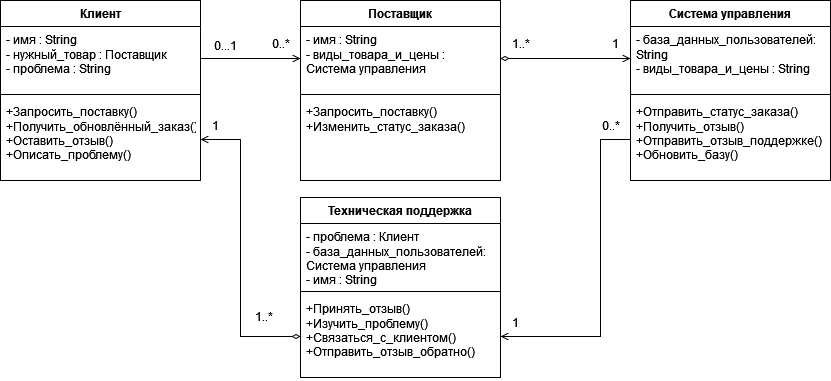

The diagram above was exported from draw.io. Its source (the exported page's mxGraphModel, read from the mxfile embedded in the PNG):
<mxGraphModel dx="2668" dy="781" grid="1" gridSize="10" guides="1" tooltips="1" connect="1" arrows="1" fold="1" page="0" pageScale="1" pageWidth="850" pageHeight="1100" math="0" shadow="0">
  <root>
    <mxCell id="0" />
    <mxCell id="1" parent="0" />
    <mxCell id="vuGa5sZZ2P9nzirgJzsH-1" value="Система управления" style="swimlane;fontStyle=1;align=center;verticalAlign=top;childLayout=stackLayout;horizontal=1;startSize=26;horizontalStack=0;resizeParent=1;resizeParentMax=0;resizeLast=0;collapsible=1;marginBottom=0;whiteSpace=wrap;html=1;" parent="1" vertex="1">
      <mxGeometry x="-1060" y="340" width="200" height="180" as="geometry" />
    </mxCell>
    <mxCell id="vuGa5sZZ2P9nzirgJzsH-2" value="&lt;div&gt;- база_данных_пользователей: String&lt;/div&gt;&lt;div&gt;&lt;div&gt;&lt;div&gt;- виды_товара_и_цены : String&lt;/div&gt;&lt;/div&gt;&lt;/div&gt;" style="text;strokeColor=none;fillColor=none;align=left;verticalAlign=top;spacingLeft=4;spacingRight=4;overflow=hidden;rotatable=0;points=[[0,0.5],[1,0.5]];portConstraint=eastwest;whiteSpace=wrap;html=1;" parent="vuGa5sZZ2P9nzirgJzsH-1" vertex="1">
      <mxGeometry y="26" width="200" height="64" as="geometry" />
    </mxCell>
    <mxCell id="vuGa5sZZ2P9nzirgJzsH-3" value="" style="line;strokeWidth=1;fillColor=none;align=left;verticalAlign=middle;spacingTop=-1;spacingLeft=3;spacingRight=3;rotatable=0;labelPosition=right;points=[];portConstraint=eastwest;strokeColor=inherit;" parent="vuGa5sZZ2P9nzirgJzsH-1" vertex="1">
      <mxGeometry y="90" width="200" height="8" as="geometry" />
    </mxCell>
    <mxCell id="vuGa5sZZ2P9nzirgJzsH-4" value="&lt;div&gt;&lt;div&gt;+Отправить_статус_заказа()&lt;/div&gt;&lt;/div&gt;&lt;div&gt;&lt;div&gt;+Получить_отзыв()&lt;/div&gt;&lt;div&gt;+Отправить_отзыв_поддержке()&lt;/div&gt;&lt;div&gt;+Обновить_базу()&lt;/div&gt;&lt;/div&gt;" style="text;strokeColor=none;fillColor=none;align=left;verticalAlign=top;spacingLeft=4;spacingRight=4;overflow=hidden;rotatable=0;points=[[0,0.5],[1,0.5]];portConstraint=eastwest;whiteSpace=wrap;html=1;" parent="vuGa5sZZ2P9nzirgJzsH-1" vertex="1">
      <mxGeometry y="98" width="200" height="82" as="geometry" />
    </mxCell>
    <mxCell id="vuGa5sZZ2P9nzirgJzsH-5" value="Поставщик" style="swimlane;fontStyle=1;align=center;verticalAlign=top;childLayout=stackLayout;horizontal=1;startSize=26;horizontalStack=0;resizeParent=1;resizeParentMax=0;resizeLast=0;collapsible=1;marginBottom=0;whiteSpace=wrap;html=1;" parent="1" vertex="1">
      <mxGeometry x="-1390" y="340" width="200" height="180" as="geometry" />
    </mxCell>
    <mxCell id="vuGa5sZZ2P9nzirgJzsH-6" value="&lt;div&gt;- имя : String&lt;/div&gt;&lt;div&gt;&lt;div&gt;&lt;div&gt;&lt;div&gt;&lt;div&gt;-&amp;nbsp;виды_товара_и_цены : Система управления&lt;/div&gt;&lt;/div&gt;&lt;/div&gt;&lt;/div&gt;&lt;/div&gt;" style="text;strokeColor=none;fillColor=none;align=left;verticalAlign=top;spacingLeft=4;spacingRight=4;overflow=hidden;rotatable=0;points=[[0,0.5],[1,0.5]];portConstraint=eastwest;whiteSpace=wrap;html=1;" parent="vuGa5sZZ2P9nzirgJzsH-5" vertex="1">
      <mxGeometry y="26" width="200" height="64" as="geometry" />
    </mxCell>
    <mxCell id="vuGa5sZZ2P9nzirgJzsH-7" value="" style="line;strokeWidth=1;fillColor=none;align=left;verticalAlign=middle;spacingTop=-1;spacingLeft=3;spacingRight=3;rotatable=0;labelPosition=right;points=[];portConstraint=eastwest;strokeColor=inherit;" parent="vuGa5sZZ2P9nzirgJzsH-5" vertex="1">
      <mxGeometry y="90" width="200" height="8" as="geometry" />
    </mxCell>
    <mxCell id="vuGa5sZZ2P9nzirgJzsH-8" value="&lt;div&gt;&lt;div&gt;+Запросить_поставку()&lt;/div&gt;&lt;/div&gt;&lt;div&gt;+Изменить_статус_заказа()&lt;/div&gt;&lt;div&gt;&lt;br&gt;&lt;/div&gt;" style="text;strokeColor=none;fillColor=none;align=left;verticalAlign=top;spacingLeft=4;spacingRight=4;overflow=hidden;rotatable=0;points=[[0,0.5],[1,0.5]];portConstraint=eastwest;whiteSpace=wrap;html=1;" parent="vuGa5sZZ2P9nzirgJzsH-5" vertex="1">
      <mxGeometry y="98" width="200" height="82" as="geometry" />
    </mxCell>
    <mxCell id="vuGa5sZZ2P9nzirgJzsH-9" value="Клиент" style="swimlane;fontStyle=1;align=center;verticalAlign=top;childLayout=stackLayout;horizontal=1;startSize=26;horizontalStack=0;resizeParent=1;resizeParentMax=0;resizeLast=0;collapsible=1;marginBottom=0;whiteSpace=wrap;html=1;" parent="1" vertex="1">
      <mxGeometry x="-1690" y="340" width="200" height="180" as="geometry" />
    </mxCell>
    <mxCell id="vuGa5sZZ2P9nzirgJzsH-10" value="&lt;div&gt;- имя : String&lt;/div&gt;&lt;div&gt;&lt;div&gt;&lt;div&gt;- нужный_товар : Поставщик&lt;/div&gt;&lt;div&gt;&lt;div&gt;- проблема : String&lt;/div&gt;&lt;/div&gt;&lt;/div&gt;&lt;/div&gt;" style="text;strokeColor=none;fillColor=none;align=left;verticalAlign=top;spacingLeft=4;spacingRight=4;overflow=hidden;rotatable=0;points=[[0,0.5],[1,0.5]];portConstraint=eastwest;whiteSpace=wrap;html=1;" parent="vuGa5sZZ2P9nzirgJzsH-9" vertex="1">
      <mxGeometry y="26" width="200" height="64" as="geometry" />
    </mxCell>
    <mxCell id="vuGa5sZZ2P9nzirgJzsH-11" value="" style="line;strokeWidth=1;fillColor=none;align=left;verticalAlign=middle;spacingTop=-1;spacingLeft=3;spacingRight=3;rotatable=0;labelPosition=right;points=[];portConstraint=eastwest;strokeColor=inherit;" parent="vuGa5sZZ2P9nzirgJzsH-9" vertex="1">
      <mxGeometry y="90" width="200" height="8" as="geometry" />
    </mxCell>
    <mxCell id="vuGa5sZZ2P9nzirgJzsH-12" value="&lt;div&gt;+Запросить_поставку()&lt;/div&gt;&lt;div&gt;&lt;div&gt;+Получить_обновлённый_заказ()&lt;/div&gt;&lt;/div&gt;&lt;div&gt;+Оставить_отзыв()&lt;/div&gt;&lt;div&gt;&lt;div&gt;+Описать_проблему()&lt;/div&gt;&lt;/div&gt;" style="text;strokeColor=none;fillColor=none;align=left;verticalAlign=top;spacingLeft=4;spacingRight=4;overflow=hidden;rotatable=0;points=[[0,0.5],[1,0.5]];portConstraint=eastwest;whiteSpace=wrap;html=1;" parent="vuGa5sZZ2P9nzirgJzsH-9" vertex="1">
      <mxGeometry y="98" width="200" height="82" as="geometry" />
    </mxCell>
    <mxCell id="vuGa5sZZ2P9nzirgJzsH-13" style="edgeStyle=orthogonalEdgeStyle;rounded=0;orthogonalLoop=1;jettySize=auto;html=1;entryX=1;entryY=0.5;entryDx=0;entryDy=0;strokeWidth=1;endArrow=open;endFill=0;startArrow=diamondThin;startFill=0;exitX=0;exitY=0.5;exitDx=0;exitDy=0;" parent="1" target="vuGa5sZZ2P9nzirgJzsH-12" edge="1" source="vuGa5sZZ2P9nzirgJzsH-17">
      <mxGeometry relative="1" as="geometry">
        <mxPoint x="-1450" y="670" as="sourcePoint" />
        <mxPoint x="-1480" y="480" as="targetPoint" />
        <Array as="points">
          <mxPoint x="-1450" y="676" />
          <mxPoint x="-1450" y="479" />
        </Array>
      </mxGeometry>
    </mxCell>
    <mxCell id="vuGa5sZZ2P9nzirgJzsH-14" value="Техническая поддержка" style="swimlane;fontStyle=1;align=center;verticalAlign=top;childLayout=stackLayout;horizontal=1;startSize=26;horizontalStack=0;resizeParent=1;resizeParentMax=0;resizeLast=0;collapsible=1;marginBottom=0;whiteSpace=wrap;html=1;" parent="1" vertex="1">
      <mxGeometry x="-1390" y="537" width="200" height="180" as="geometry" />
    </mxCell>
    <mxCell id="vuGa5sZZ2P9nzirgJzsH-15" value="&lt;div&gt;- проблема : Клиент&lt;/div&gt;&lt;div&gt;&lt;div&gt;&lt;div&gt;- база_данных_пользователей: Система управления&lt;div&gt;&lt;div&gt;- имя : String&lt;/div&gt;&lt;/div&gt;&lt;/div&gt;&lt;/div&gt;&lt;/div&gt;" style="text;strokeColor=none;fillColor=none;align=left;verticalAlign=top;spacingLeft=4;spacingRight=4;overflow=hidden;rotatable=0;points=[[0,0.5],[1,0.5]];portConstraint=eastwest;whiteSpace=wrap;html=1;" parent="vuGa5sZZ2P9nzirgJzsH-14" vertex="1">
      <mxGeometry y="26" width="200" height="64" as="geometry" />
    </mxCell>
    <mxCell id="vuGa5sZZ2P9nzirgJzsH-16" value="" style="line;strokeWidth=1;fillColor=none;align=left;verticalAlign=middle;spacingTop=-1;spacingLeft=3;spacingRight=3;rotatable=0;labelPosition=right;points=[];portConstraint=eastwest;strokeColor=inherit;" parent="vuGa5sZZ2P9nzirgJzsH-14" vertex="1">
      <mxGeometry y="90" width="200" height="8" as="geometry" />
    </mxCell>
    <mxCell id="vuGa5sZZ2P9nzirgJzsH-17" value="&lt;div&gt;+Принять_отзыв()&lt;/div&gt;&lt;div&gt;+Изучить_проблему()&lt;/div&gt;&lt;div&gt;&lt;div&gt;+Связаться_с_клиентом()&lt;/div&gt;&lt;/div&gt;&lt;div&gt;&lt;div&gt;+Отправить_отзыв_обратно()&lt;/div&gt;&lt;/div&gt;" style="text;strokeColor=none;fillColor=none;align=left;verticalAlign=top;spacingLeft=4;spacingRight=4;overflow=hidden;rotatable=0;points=[[0,0.5],[1,0.5]];portConstraint=eastwest;whiteSpace=wrap;html=1;" parent="vuGa5sZZ2P9nzirgJzsH-14" vertex="1">
      <mxGeometry y="98" width="200" height="82" as="geometry" />
    </mxCell>
    <mxCell id="vuGa5sZZ2P9nzirgJzsH-18" style="edgeStyle=orthogonalEdgeStyle;rounded=0;orthogonalLoop=1;jettySize=auto;html=1;exitX=1;exitY=0.5;exitDx=0;exitDy=0;entryX=0;entryY=0.5;entryDx=0;entryDy=0;strokeWidth=1;endArrow=open;endFill=0;" parent="1" source="vuGa5sZZ2P9nzirgJzsH-10" target="vuGa5sZZ2P9nzirgJzsH-6" edge="1">
      <mxGeometry relative="1" as="geometry" />
    </mxCell>
    <mxCell id="vuGa5sZZ2P9nzirgJzsH-19" style="edgeStyle=orthogonalEdgeStyle;rounded=0;orthogonalLoop=1;jettySize=auto;html=1;exitX=1;exitY=0.5;exitDx=0;exitDy=0;entryX=0;entryY=0.5;entryDx=0;entryDy=0;endArrow=open;endFill=0;startArrow=diamondThin;startFill=0;" parent="1" source="vuGa5sZZ2P9nzirgJzsH-6" target="vuGa5sZZ2P9nzirgJzsH-2" edge="1">
      <mxGeometry relative="1" as="geometry" />
    </mxCell>
    <mxCell id="vuGa5sZZ2P9nzirgJzsH-20" style="edgeStyle=orthogonalEdgeStyle;rounded=0;orthogonalLoop=1;jettySize=auto;html=1;exitX=0;exitY=0.5;exitDx=0;exitDy=0;entryX=1;entryY=0.5;entryDx=0;entryDy=0;endArrow=open;endFill=0;" parent="1" source="vuGa5sZZ2P9nzirgJzsH-4" target="vuGa5sZZ2P9nzirgJzsH-17" edge="1">
      <mxGeometry relative="1" as="geometry">
        <Array as="points">
          <mxPoint x="-1090" y="479" />
          <mxPoint x="-1090" y="676" />
        </Array>
      </mxGeometry>
    </mxCell>
    <mxCell id="vuGa5sZZ2P9nzirgJzsH-21" value="0..*" style="text;html=1;align=center;verticalAlign=middle;resizable=0;points=[];autosize=1;strokeColor=none;fillColor=none;" parent="1" vertex="1">
      <mxGeometry x="-1430" y="368" width="40" height="30" as="geometry" />
    </mxCell>
    <mxCell id="vuGa5sZZ2P9nzirgJzsH-22" value="0...1" style="text;html=1;align=center;verticalAlign=middle;resizable=0;points=[];autosize=1;strokeColor=none;fillColor=none;" parent="1" vertex="1">
      <mxGeometry x="-1490" y="370" width="50" height="30" as="geometry" />
    </mxCell>
    <mxCell id="vuGa5sZZ2P9nzirgJzsH-23" value="0..*" style="text;html=1;align=center;verticalAlign=middle;resizable=0;points=[];autosize=1;strokeColor=none;fillColor=none;" parent="1" vertex="1">
      <mxGeometry x="-1100" y="450" width="40" height="30" as="geometry" />
    </mxCell>
    <mxCell id="vuGa5sZZ2P9nzirgJzsH-24" value="1" style="text;html=1;align=center;verticalAlign=middle;resizable=0;points=[];autosize=1;strokeColor=none;fillColor=none;" parent="1" vertex="1">
      <mxGeometry x="-1090" y="368" width="30" height="30" as="geometry" />
    </mxCell>
    <mxCell id="vuGa5sZZ2P9nzirgJzsH-25" value="1" style="text;html=1;align=center;verticalAlign=middle;resizable=0;points=[];autosize=1;strokeColor=none;fillColor=none;" parent="1" vertex="1">
      <mxGeometry x="-1190" y="647" width="30" height="30" as="geometry" />
    </mxCell>
    <mxCell id="vuGa5sZZ2P9nzirgJzsH-26" value="1" style="text;html=1;align=center;verticalAlign=middle;resizable=0;points=[];autosize=1;strokeColor=none;fillColor=none;" parent="1" vertex="1">
      <mxGeometry x="-1490" y="450" width="30" height="30" as="geometry" />
    </mxCell>
    <mxCell id="vuGa5sZZ2P9nzirgJzsH-27" value="1..*" style="text;html=1;align=center;verticalAlign=middle;resizable=0;points=[];autosize=1;strokeColor=none;fillColor=none;" parent="1" vertex="1">
      <mxGeometry x="-1190" y="368" width="40" height="30" as="geometry" />
    </mxCell>
    <mxCell id="vuGa5sZZ2P9nzirgJzsH-28" value="1..*" style="text;html=1;align=center;verticalAlign=middle;resizable=0;points=[];autosize=1;strokeColor=none;fillColor=none;" parent="1" vertex="1">
      <mxGeometry x="-1447" y="641" width="40" height="30" as="geometry" />
    </mxCell>
  </root>
</mxGraphModel>